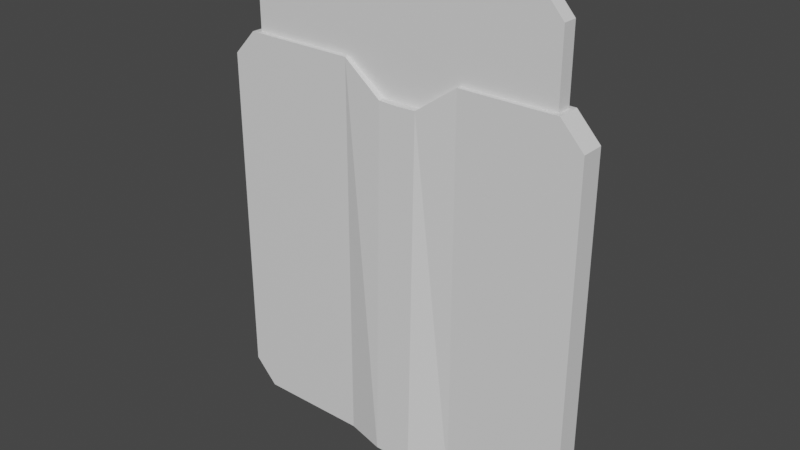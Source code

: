 # Source: keycard.blend  (saved by Blender 2.80.75; exported with 4.5.12 LTS)
import bpy
from mathutils import Matrix  # noqa: F401  (used for matrix-valued properties, if any)

bpy.ops.wm.read_factory_settings(use_empty=True)
scene = bpy.context.scene
scene.name = 'Scene'

# ---- collections
col_collection = bpy.data.collections.new('Collection'); scene.collection.children.link(col_collection)

# ---- materials (node trees are filled in below, after node groups)
mat_mat_keycard_card = bpy.data.materials.new('mat_keycard_card')
mat_mat_keycard_card.use_transparent_shadow = False
mat_mat_keycard_sleeve = bpy.data.materials.new('mat_keycard_sleeve')
mat_mat_keycard_sleeve.use_transparent_shadow = False

# ---- material node trees
mat_mat_keycard_card.use_nodes = True; mat_mat_keycard_card.node_tree.nodes.clear()
_N = mat_mat_keycard_card.node_tree.nodes; _L = mat_mat_keycard_card.node_tree.links
n0 = _N.new('ShaderNodeOutputMaterial'); n0.name = 'Material Output'; n0.location = (300, 300)
n1 = _N.new('ShaderNodeBsdfPrincipled'); n1.name = 'Principled BSDF'; n1.location = (10, 300)
n1.distribution = 'GGX'
n1.subsurface_method = 'BURLEY'
n1.inputs[3].default_value = 1.45
n1.inputs[27].default_value = (0.0, 0.0, 0.0, 1.0)
n1.inputs[28].default_value = 1.0
_L.new(n1.outputs[0], n0.inputs[0])
n0.is_active_output = True
mat_mat_keycard_sleeve.use_nodes = True; mat_mat_keycard_sleeve.node_tree.nodes.clear()
_N = mat_mat_keycard_sleeve.node_tree.nodes; _L = mat_mat_keycard_sleeve.node_tree.links
n0 = _N.new('ShaderNodeOutputMaterial'); n0.name = 'Material Output'; n0.location = (300, 300)
n1 = _N.new('ShaderNodeBsdfPrincipled'); n1.name = 'Principled BSDF'; n1.location = (10, 300)
n1.distribution = 'GGX'
n1.subsurface_method = 'BURLEY'
n1.inputs[3].default_value = 1.45
n1.inputs[27].default_value = (0.0, 0.0, 0.0, 1.0)
n1.inputs[28].default_value = 1.0
_L.new(n1.outputs[0], n0.inputs[0])
n0.is_active_output = True

# ---- world
world_world = bpy.data.worlds.new('World'); scene.world = world_world
world_world.use_nodes = True; world_world.node_tree.nodes.clear()
_N = world_world.node_tree.nodes; _L = world_world.node_tree.links
n0 = _N.new('ShaderNodeOutputWorld'); n0.name = 'World Output'; n0.location = (300, 300)
n1 = _N.new('ShaderNodeBackground'); n1.name = 'Background'; n1.location = (10, 300)
n1.inputs[0].default_value = (0.05088, 0.05088, 0.05088, 1.0)
_L.new(n1.outputs[0], n0.inputs[0])
n0.is_active_output = True
world_world.color = (0.05088, 0.05088, 0.05088)
world_world.use_sun_shadow = False
world_world.sun_shadow_jitter_overblur = 0.0

# ---- meshes
me_cube_002 = bpy.data.meshes.new('Cube.002')
me_cube_002.from_pydata([(-0.1778, 0.0349, -0.7572), (-0.1778, 0.0349, 0.3956), (-0.1778, -0.0349, -0.7572), (-0.1778, -0.0349, 0.3956), (0.1756, 0.0349, 0.3956), (0.1756, -0.0349, -0.7572), (0.1756, 0.0349, -0.7572), (0.1756, -0.0349, 0.3956), (-0.001117, 0.06528, -0.7572), (-0.001117, -0.04334, 0.3084), (-0.001117, 0.04334, 0.3084), (-0.001117, -0.06528, -0.7572), (0.05619, 0.04334, 0.3103), (-0.05843, 0.04334, 0.3103), (-0.05843, 0.06528, -0.7572), (0.05619, 0.06528, -0.7572), (0.05619, -0.06528, -0.7572), (-0.05843, -0.06528, -0.7572), (-0.05843, -0.04334, 0.3103), (0.05619, -0.04334, 0.3103), (-0.5819, -0.0349, -0.6832), (-0.5128, -0.0349, -0.7572), (-0.5128, -0.0349, 0.3956), (-0.5819, -0.0349, 0.3216), (-0.5128, 0.0349, -0.7572), (-0.5819, 0.0349, -0.6832), (-0.5819, 0.0349, 0.3216), (-0.5128, 0.0349, 0.3956), (0.46, -0.0349, -0.7572), (0.529, -0.0349, -0.6832), (0.529, -0.0349, 0.3216), (0.46, -0.0349, 0.3956), (0.529, 0.0349, -0.6832), (0.46, 0.0349, -0.7572), (0.46, 0.0349, 0.3956), (0.529, 0.0349, 0.3216), (-0.1505, 0.02177, -0.6671), (-0.1505, 0.02177, 0.6671), (-0.1505, -0.02177, -0.6671), (-0.1505, -0.02177, 0.6671), (0.1486, 0.02177, 0.6671), (0.1486, -0.02177, -0.6671), (0.1486, 0.02177, -0.6671), (0.1486, -0.02177, 0.6671), (-0.0009459, 0.02177, -0.6671), (-0.0009459, -0.02177, 0.5904), (-0.0009459, 0.02177, 0.5904), (-0.0009459, -0.02177, -0.6671), (0.04757, 0.02177, 0.5921), (-0.04946, 0.02177, 0.5921), (-0.04946, 0.02177, -0.6671), (0.04757, 0.02177, -0.6671), (0.04757, -0.02177, -0.6671), (-0.04946, -0.02177, -0.6671), (-0.04946, -0.02177, 0.5921), (0.04757, -0.02177, 0.5921), (-0.4926, -0.02177, -0.602), (-0.4341, -0.02177, -0.6671), (-0.4341, -0.02177, 0.6671), (-0.4926, -0.02177, 0.602), (-0.4341, 0.02177, -0.6671), (-0.4926, 0.02177, -0.602), (-0.4926, 0.02177, 0.602), (-0.4341, 0.02177, 0.6671), (0.3894, -0.02177, -0.6671), (0.4478, -0.02177, -0.602), (0.4478, -0.02177, 0.602), (0.3894, -0.02177, 0.6671), (0.4478, 0.02177, -0.602), (0.3894, 0.02177, -0.6671), (0.3894, 0.02177, 0.6671), (0.4478, 0.02177, 0.602)], [], [(1, 27, 22, 3), (10, 12, 15, 8), (28, 29, 30, 31, 7, 5), (34, 4, 7, 31), (11, 9, 18, 17), (10, 13, 18, 9), (32, 35, 30, 29), (2, 3, 22, 23, 20, 21), (6, 4, 34, 35, 32, 33), (20, 23, 26, 25), (24, 0, 2, 21), (16, 19, 9, 11), (6, 33, 28, 5), (8, 15, 16, 11), (15, 12, 4, 6), (14, 8, 11, 17), (14, 13, 10, 8), (12, 10, 9, 19), (0, 1, 13, 14), (13, 1, 3, 18), (17, 18, 3, 2), (15, 6, 5, 16), (0, 14, 17, 2), (5, 7, 19, 16), (4, 12, 19, 7), (24, 21, 20, 25), (22, 27, 26, 23), (28, 33, 32, 29), (34, 31, 30, 35), (25, 26, 27, 1, 0, 24), (37, 63, 58, 39), (46, 48, 51, 44), (64, 65, 66, 67, 43, 41), (70, 40, 43, 67), (47, 45, 54, 53), (46, 49, 54, 45), (68, 71, 66, 65), (38, 39, 58, 59, 56, 57), (42, 40, 70, 71, 68, 69), (56, 59, 62, 61), (60, 36, 38, 57), (52, 55, 45, 47), (42, 69, 64, 41), (44, 51, 52, 47), (51, 48, 40, 42), (50, 44, 47, 53), (50, 49, 46, 44), (48, 46, 45, 55), (36, 37, 49, 50), (49, 37, 39, 54), (53, 54, 39, 38), (51, 42, 41, 52), (36, 50, 53, 38), (41, 43, 55, 52), (40, 48, 55, 43), (60, 57, 56, 61), (58, 63, 62, 59), (64, 69, 68, 65), (70, 67, 66, 71), (61, 62, 63, 37, 36, 60)])
me_cube_002.polygons.foreach_set('material_index', [1, 1, 1, 1, 1, 1, 1, 1, 1, 1, 1, 1, 1, 1, 1, 1, 1, 1, 1, 1, 1, 1, 1, 1, 1, 1, 1, 1, 1, 1, 0, 0, 0, 0, 0, 0, 0, 0, 0, 0, 0, 0, 0, 0, 0, 0, 0, 0, 0, 0, 0, 0, 0, 0, 0, 0, 0, 0, 0, 0])
_uv = me_cube_002.uv_layers.new(name='UVMap')
_uv.uv.foreach_set('vector', [0.75, 0.5, 0.8536, 0.5, 0.8536, 0.75, 0.75, 0.75, 0.625, 0.4062, 0.625, 0.4164, 0.375, 0.4164, 0.375, 0.4062, 0.375, 0.7622, 0.3872, 0.75, 0.6128, 0.75, 0.625, 0.7622, 0.625, 0.8125, 0.375, 0.8125, 0.6372, 0.5, 0.6875, 0.5, 0.6875, 0.75, 0.6372, 0.75, 0.375, 0.8438, 0.625, 0.8438, 0.625, 0.8539, 0.375, 0.8539, 0.7188, 0.5, 0.7289, 0.5, 0.7289, 0.75, 0.7188, 0.75, 0.3872, 0.5, 0.6128, 0.5, 0.6128, 0.75, 0.3872, 0.75, 0.375, 0.875, 0.625, 0.875, 0.625, 0.9786, 0.6128, 1.0, 0.3872, 1.0, 0.375, 0.9786, 0.375, 0.4375, 0.625, 0.4375, 0.625, 0.4878, 0.6128, 0.5, 0.3872, 0.5, 0.375, 0.4878, 0.3872, 0.0, 0.6128, 0.0, 0.6128, 0.25, 0.3872, 0.25, 0.1464, 0.5, 0.25, 0.5, 0.25, 0.75, 0.1464, 0.75, 0.375, 0.8336, 0.625, 0.8336, 0.625, 0.8438, 0.375, 0.8438, 0.3125, 0.5, 0.3628, 0.5, 0.3628, 0.75, 0.3125, 0.75, 0.2812, 0.5, 0.2914, 0.5, 0.2914, 0.75, 0.2812, 0.75, 0.375, 0.4164, 0.625, 0.4164, 0.625, 0.4375, 0.375, 0.4375, 0.2711, 0.5, 0.2812, 0.5, 0.2812, 0.75, 0.2711, 0.75, 0.375, 0.3961, 0.625, 0.3961, 0.625, 0.4062, 0.375, 0.4062, 0.7086, 0.5, 0.7188, 0.5, 0.7188, 0.75, 0.7086, 0.75, 0.375, 0.375, 0.625, 0.375, 0.625, 0.3961, 0.375, 0.3961, 0.7289, 0.5, 0.75, 0.5, 0.75, 0.75, 0.7289, 0.75, 0.375, 0.8539, 0.625, 0.8539, 0.625, 0.875, 0.375, 0.875, 0.2914, 0.5, 0.3125, 0.5, 0.3125, 0.75, 0.2914, 0.75, 0.25, 0.5, 0.2711, 0.5, 0.2711, 0.75, 0.25, 0.75, 0.375, 0.8125, 0.625, 0.8125, 0.625, 0.8336, 0.375, 0.8336, 0.6875, 0.5, 0.7086, 0.5, 0.7086, 0.75, 0.6875, 0.75, 0.1464, 0.5, 0.1464, 0.75, 0.125, 0.75, 0.125, 0.5, 0.8536, 0.75, 0.8536, 0.5, 0.875, 0.5, 0.875, 0.75, 0.3628, 0.75, 0.3628, 0.5, 0.3872, 0.5, 0.3872, 0.75, 0.6372, 0.5, 0.6372, 0.75, 0.6128, 0.75, 0.6128, 0.5, 0.3872, 0.25, 0.6128, 0.25, 0.625, 0.2714, 0.625, 0.375, 0.375, 0.375, 0.375, 0.2714, 0.75, 0.5, 0.8536, 0.5, 0.8536, 0.75, 0.75, 0.75, 0.625, 0.4062, 0.625, 0.4164, 0.375, 0.4164, 0.375, 0.4062, 0.375, 0.7622, 0.3872, 0.75, 0.6128, 0.75, 0.625, 0.7622, 0.625, 0.8125, 0.375, 0.8125, 0.6372, 0.5, 0.6875, 0.5, 0.6875, 0.75, 0.6372, 0.75, 0.375, 0.8438, 0.625, 0.8438, 0.625, 0.8539, 0.375, 0.8539, 0.7188, 0.5, 0.7289, 0.5, 0.7289, 0.75, 0.7188, 0.75, 0.3872, 0.5, 0.6128, 0.5, 0.6128, 0.75, 0.3872, 0.75, 0.375, 0.875, 0.625, 0.875, 0.625, 0.9786, 0.6128, 1.0, 0.3872, 1.0, 0.375, 0.9786, 0.375, 0.4375, 0.625, 0.4375, 0.625, 0.4878, 0.6128, 0.5, 0.3872, 0.5, 0.375, 0.4878, 0.3872, 0.0, 0.6128, 0.0, 0.6128, 0.25, 0.3872, 0.25, 0.1464, 0.5, 0.25, 0.5, 0.25, 0.75, 0.1464, 0.75, 0.375, 0.8336, 0.625, 0.8336, 0.625, 0.8438, 0.375, 0.8438, 0.3125, 0.5, 0.3628, 0.5, 0.3628, 0.75, 0.3125, 0.75, 0.2812, 0.5, 0.2914, 0.5, 0.2914, 0.75, 0.2812, 0.75, 0.375, 0.4164, 0.625, 0.4164, 0.625, 0.4375, 0.375, 0.4375, 0.2711, 0.5, 0.2812, 0.5, 0.2812, 0.75, 0.2711, 0.75, 0.375, 0.3961, 0.625, 0.3961, 0.625, 0.4062, 0.375, 0.4062, 0.7086, 0.5, 0.7188, 0.5, 0.7188, 0.75, 0.7086, 0.75, 0.375, 0.375, 0.625, 0.375, 0.625, 0.3961, 0.375, 0.3961, 0.7289, 0.5, 0.75, 0.5, 0.75, 0.75, 0.7289, 0.75, 0.375, 0.8539, 0.625, 0.8539, 0.625, 0.875, 0.375, 0.875, 0.2914, 0.5, 0.3125, 0.5, 0.3125, 0.75, 0.2914, 0.75, 0.25, 0.5, 0.2711, 0.5, 0.2711, 0.75, 0.25, 0.75, 0.375, 0.8125, 0.625, 0.8125, 0.625, 0.8336, 0.375, 0.8336, 0.6875, 0.5, 0.7086, 0.5, 0.7086, 0.75, 0.6875, 0.75, 0.1464, 0.5, 0.1464, 0.75, 0.125, 0.75, 0.125, 0.5, 0.8536, 0.75, 0.8536, 0.5, 0.875, 0.5, 0.875, 0.75, 0.3628, 0.75, 0.3628, 0.5, 0.3872, 0.5, 0.3872, 0.75, 0.6372, 0.5, 0.6372, 0.75, 0.6128, 0.75, 0.6128, 0.5, 0.3872, 0.25, 0.6128, 0.25, 0.625, 0.2714, 0.625, 0.375, 0.375, 0.375, 0.375, 0.2714])
me_cube_002.materials.append(mat_mat_keycard_card)
me_cube_002.materials.append(mat_mat_keycard_sleeve)
me_cube_002.use_remesh_preserve_volume = False
me_cube_002.use_remesh_preserve_attributes = False
me_cube_002.use_mirror_vertex_groups = False
me_cube_002.update()

# ---- objects
ob_cube_001 = bpy.data.objects.new('Cube.001', me_cube_002)

# ---- transforms, parenting, visibility, modifiers, constraints
ob_cube_001.location = (0.0, 0.0, 0.0)
ob_cube_001.lineart.crease_threshold = 0.0

# ---- collection membership
col_collection.objects.link(ob_cube_001)

# ---- scene / render settings (as saved in the file)
scene.frame_start = 1; scene.frame_end = 250; scene.frame_set(1)
scene.render.engine = 'BLENDER_EEVEE_NEXT'
scene.cycles.use_denoising = False
scene.cycles.samples = 128
scene.cycles.sampling_pattern = 'TABULATED_SOBOL'
scene.cycles.use_adaptive_sampling = False
scene.cycles.use_light_tree = False
scene.view_settings.view_transform = 'Filmic'
bpy.context.view_layer.update()

# ---- added for rendering (the .blend has no active camera and no usable light): camera, sun
cam_auto = bpy.data.cameras.new('AutoCamera')
cam_auto.lens = 50.0
cam_auto.sensor_width = 36.0
cam_auto.clip_end = 1000.0
ob_auto_camera = bpy.data.objects.new('AutoCamera', cam_auto)
scene.collection.objects.link(ob_auto_camera)
ob_auto_camera.location = (1.64912, -2.01067, 1.29544)
ob_auto_camera.rotation_euler = (1.09748, -7.21219e-08, 0.694738)
scene.camera = ob_auto_camera
light_auto_sun = bpy.data.lights.new('AutoSun', 'SUN')
light_auto_sun.energy = 3.0
light_auto_sun.angle = 0.0523599
ob_auto_sun = bpy.data.objects.new('AutoSun', light_auto_sun)
scene.collection.objects.link(ob_auto_sun)
ob_auto_sun.rotation_euler = (0.872665, 0.174533, 0.523599)
bpy.context.view_layer.update()
